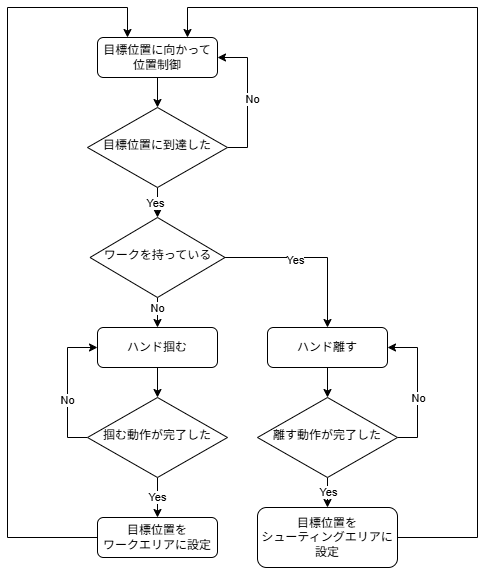

The diagram above was exported from draw.io. Its source (the exported page's mxGraphModel, read from the mxfile embedded in the PNG):
<mxGraphModel dx="1226" dy="620" grid="1" gridSize="10" guides="1" tooltips="1" connect="1" arrows="1" fold="1" page="1" pageScale="1" pageWidth="827" pageHeight="1169" math="0" shadow="0">
  <root>
    <mxCell id="WIyWlLk6GJQsqaUBKTNV-0" />
    <mxCell id="WIyWlLk6GJQsqaUBKTNV-1" parent="WIyWlLk6GJQsqaUBKTNV-0" />
    <mxCell id="LEoUKIHM2NWEmdzKjVlg-9" style="edgeStyle=orthogonalEdgeStyle;rounded=0;orthogonalLoop=1;jettySize=auto;html=1;entryX=0.5;entryY=0;entryDx=0;entryDy=0;" parent="WIyWlLk6GJQsqaUBKTNV-1" source="WIyWlLk6GJQsqaUBKTNV-3" target="WIyWlLk6GJQsqaUBKTNV-6" edge="1">
      <mxGeometry relative="1" as="geometry" />
    </mxCell>
    <mxCell id="WIyWlLk6GJQsqaUBKTNV-3" value="目標位置に向かって位置制御" style="rounded=1;whiteSpace=wrap;html=1;fontSize=12;glass=0;strokeWidth=1;shadow=0;" parent="WIyWlLk6GJQsqaUBKTNV-1" vertex="1">
      <mxGeometry x="160" y="120" width="120" height="40" as="geometry" />
    </mxCell>
    <mxCell id="LEoUKIHM2NWEmdzKjVlg-10" style="edgeStyle=orthogonalEdgeStyle;rounded=0;orthogonalLoop=1;jettySize=auto;html=1;entryX=1;entryY=0.5;entryDx=0;entryDy=0;exitX=1;exitY=0.5;exitDx=0;exitDy=0;" parent="WIyWlLk6GJQsqaUBKTNV-1" source="WIyWlLk6GJQsqaUBKTNV-6" target="WIyWlLk6GJQsqaUBKTNV-3" edge="1">
      <mxGeometry relative="1" as="geometry" />
    </mxCell>
    <mxCell id="LEoUKIHM2NWEmdzKjVlg-22" value="No" style="edgeLabel;html=1;align=center;verticalAlign=middle;resizable=0;points=[];" parent="LEoUKIHM2NWEmdzKjVlg-10" vertex="1" connectable="0">
      <mxGeometry x="-0.0235" y="-4" relative="1" as="geometry">
        <mxPoint as="offset" />
      </mxGeometry>
    </mxCell>
    <mxCell id="LEoUKIHM2NWEmdzKjVlg-11" style="edgeStyle=orthogonalEdgeStyle;rounded=0;orthogonalLoop=1;jettySize=auto;html=1;entryX=0.5;entryY=0;entryDx=0;entryDy=0;" parent="WIyWlLk6GJQsqaUBKTNV-1" source="WIyWlLk6GJQsqaUBKTNV-6" target="LEoUKIHM2NWEmdzKjVlg-3" edge="1">
      <mxGeometry relative="1" as="geometry" />
    </mxCell>
    <mxCell id="LEoUKIHM2NWEmdzKjVlg-23" value="Yes" style="edgeLabel;html=1;align=center;verticalAlign=middle;resizable=0;points=[];" parent="LEoUKIHM2NWEmdzKjVlg-11" vertex="1" connectable="0">
      <mxGeometry x="-0.0071" y="3" relative="1" as="geometry">
        <mxPoint as="offset" />
      </mxGeometry>
    </mxCell>
    <mxCell id="WIyWlLk6GJQsqaUBKTNV-6" value="目標位置に到達した" style="rhombus;whiteSpace=wrap;html=1;shadow=0;fontFamily=Helvetica;fontSize=12;align=center;strokeWidth=1;spacing=6;spacingTop=-4;" parent="WIyWlLk6GJQsqaUBKTNV-1" vertex="1">
      <mxGeometry x="150" y="190" width="140" height="80" as="geometry" />
    </mxCell>
    <mxCell id="LEoUKIHM2NWEmdzKjVlg-15" style="edgeStyle=orthogonalEdgeStyle;rounded=0;orthogonalLoop=1;jettySize=auto;html=1;entryX=0;entryY=0.5;entryDx=0;entryDy=0;exitX=0;exitY=0.5;exitDx=0;exitDy=0;" parent="WIyWlLk6GJQsqaUBKTNV-1" source="WIyWlLk6GJQsqaUBKTNV-10" target="LEoUKIHM2NWEmdzKjVlg-0" edge="1">
      <mxGeometry relative="1" as="geometry" />
    </mxCell>
    <mxCell id="LEoUKIHM2NWEmdzKjVlg-27" value="No" style="edgeLabel;html=1;align=center;verticalAlign=middle;resizable=0;points=[];" parent="LEoUKIHM2NWEmdzKjVlg-15" vertex="1" connectable="0">
      <mxGeometry x="-0.1832" y="1" relative="1" as="geometry">
        <mxPoint as="offset" />
      </mxGeometry>
    </mxCell>
    <mxCell id="LEoUKIHM2NWEmdzKjVlg-19" value="Yes" style="edgeStyle=orthogonalEdgeStyle;rounded=0;orthogonalLoop=1;jettySize=auto;html=1;exitX=0.5;exitY=1;exitDx=0;exitDy=0;entryX=0.5;entryY=0;entryDx=0;entryDy=0;" parent="WIyWlLk6GJQsqaUBKTNV-1" source="WIyWlLk6GJQsqaUBKTNV-10" target="WIyWlLk6GJQsqaUBKTNV-11" edge="1">
      <mxGeometry relative="1" as="geometry">
        <Array as="points">
          <mxPoint x="220" y="580" />
          <mxPoint x="220" y="580" />
        </Array>
      </mxGeometry>
    </mxCell>
    <mxCell id="WIyWlLk6GJQsqaUBKTNV-10" value="掴む動作が完了した" style="rhombus;whiteSpace=wrap;html=1;shadow=0;fontFamily=Helvetica;fontSize=12;align=center;strokeWidth=1;spacing=6;spacingTop=-4;" parent="WIyWlLk6GJQsqaUBKTNV-1" vertex="1">
      <mxGeometry x="150" y="480" width="140" height="80" as="geometry" />
    </mxCell>
    <mxCell id="LEoUKIHM2NWEmdzKjVlg-21" style="edgeStyle=orthogonalEdgeStyle;rounded=0;orthogonalLoop=1;jettySize=auto;html=1;entryX=0.25;entryY=0;entryDx=0;entryDy=0;" parent="WIyWlLk6GJQsqaUBKTNV-1" source="WIyWlLk6GJQsqaUBKTNV-11" target="WIyWlLk6GJQsqaUBKTNV-3" edge="1">
      <mxGeometry relative="1" as="geometry">
        <Array as="points">
          <mxPoint x="70" y="620" />
          <mxPoint x="70" y="90" />
          <mxPoint x="190" y="90" />
        </Array>
      </mxGeometry>
    </mxCell>
    <mxCell id="WIyWlLk6GJQsqaUBKTNV-11" value="目標位置を&lt;br&gt;ワークエリアに設定" style="rounded=1;whiteSpace=wrap;html=1;fontSize=12;glass=0;strokeWidth=1;shadow=0;" parent="WIyWlLk6GJQsqaUBKTNV-1" vertex="1">
      <mxGeometry x="160" y="600" width="120" height="40" as="geometry" />
    </mxCell>
    <mxCell id="LEoUKIHM2NWEmdzKjVlg-14" style="edgeStyle=orthogonalEdgeStyle;rounded=0;orthogonalLoop=1;jettySize=auto;html=1;entryX=0.5;entryY=0;entryDx=0;entryDy=0;" parent="WIyWlLk6GJQsqaUBKTNV-1" source="WIyWlLk6GJQsqaUBKTNV-12" target="LEoUKIHM2NWEmdzKjVlg-13" edge="1">
      <mxGeometry relative="1" as="geometry" />
    </mxCell>
    <mxCell id="WIyWlLk6GJQsqaUBKTNV-12" value="ハンド離す" style="rounded=1;whiteSpace=wrap;html=1;fontSize=12;glass=0;strokeWidth=1;shadow=0;" parent="WIyWlLk6GJQsqaUBKTNV-1" vertex="1">
      <mxGeometry x="330" y="410" width="120" height="40" as="geometry" />
    </mxCell>
    <mxCell id="LEoUKIHM2NWEmdzKjVlg-12" style="edgeStyle=orthogonalEdgeStyle;rounded=0;orthogonalLoop=1;jettySize=auto;html=1;entryX=0.5;entryY=0;entryDx=0;entryDy=0;" parent="WIyWlLk6GJQsqaUBKTNV-1" source="LEoUKIHM2NWEmdzKjVlg-0" target="WIyWlLk6GJQsqaUBKTNV-10" edge="1">
      <mxGeometry relative="1" as="geometry" />
    </mxCell>
    <mxCell id="LEoUKIHM2NWEmdzKjVlg-0" value="ハンド掴む" style="rounded=1;whiteSpace=wrap;html=1;fontSize=12;glass=0;strokeWidth=1;shadow=0;" parent="WIyWlLk6GJQsqaUBKTNV-1" vertex="1">
      <mxGeometry x="160" y="410" width="120" height="40" as="geometry" />
    </mxCell>
    <mxCell id="LEoUKIHM2NWEmdzKjVlg-5" style="edgeStyle=orthogonalEdgeStyle;rounded=0;orthogonalLoop=1;jettySize=auto;html=1;entryX=0.5;entryY=0;entryDx=0;entryDy=0;exitX=1;exitY=0.5;exitDx=0;exitDy=0;" parent="WIyWlLk6GJQsqaUBKTNV-1" source="LEoUKIHM2NWEmdzKjVlg-3" target="WIyWlLk6GJQsqaUBKTNV-12" edge="1">
      <mxGeometry relative="1" as="geometry">
        <mxPoint x="287.5" y="380" as="sourcePoint" />
      </mxGeometry>
    </mxCell>
    <mxCell id="LEoUKIHM2NWEmdzKjVlg-24" value="Yes" style="edgeLabel;html=1;align=center;verticalAlign=middle;resizable=0;points=[];" parent="LEoUKIHM2NWEmdzKjVlg-5" vertex="1" connectable="0">
      <mxGeometry x="-0.1962" y="-2" relative="1" as="geometry">
        <mxPoint as="offset" />
      </mxGeometry>
    </mxCell>
    <mxCell id="LEoUKIHM2NWEmdzKjVlg-8" style="edgeStyle=orthogonalEdgeStyle;rounded=0;orthogonalLoop=1;jettySize=auto;html=1;exitX=0.5;exitY=1;exitDx=0;exitDy=0;entryX=0.5;entryY=0;entryDx=0;entryDy=0;" parent="WIyWlLk6GJQsqaUBKTNV-1" source="LEoUKIHM2NWEmdzKjVlg-3" target="LEoUKIHM2NWEmdzKjVlg-0" edge="1">
      <mxGeometry relative="1" as="geometry" />
    </mxCell>
    <mxCell id="LEoUKIHM2NWEmdzKjVlg-25" value="No" style="edgeLabel;html=1;align=center;verticalAlign=middle;resizable=0;points=[];" parent="LEoUKIHM2NWEmdzKjVlg-8" vertex="1" connectable="0">
      <mxGeometry x="-0.2627" y="-1" relative="1" as="geometry">
        <mxPoint as="offset" />
      </mxGeometry>
    </mxCell>
    <mxCell id="LEoUKIHM2NWEmdzKjVlg-3" value="ワークを持っている" style="rhombus;whiteSpace=wrap;html=1;shadow=0;fontFamily=Helvetica;fontSize=12;align=center;strokeWidth=1;spacing=6;spacingTop=-4;" parent="WIyWlLk6GJQsqaUBKTNV-1" vertex="1">
      <mxGeometry x="152.5" y="300" width="135" height="80" as="geometry" />
    </mxCell>
    <mxCell id="LEoUKIHM2NWEmdzKjVlg-16" style="edgeStyle=orthogonalEdgeStyle;rounded=0;orthogonalLoop=1;jettySize=auto;html=1;entryX=1;entryY=0.5;entryDx=0;entryDy=0;exitX=1;exitY=0.5;exitDx=0;exitDy=0;" parent="WIyWlLk6GJQsqaUBKTNV-1" source="LEoUKIHM2NWEmdzKjVlg-13" target="WIyWlLk6GJQsqaUBKTNV-12" edge="1">
      <mxGeometry relative="1" as="geometry" />
    </mxCell>
    <mxCell id="LEoUKIHM2NWEmdzKjVlg-26" value="No" style="edgeLabel;html=1;align=center;verticalAlign=middle;resizable=0;points=[];" parent="LEoUKIHM2NWEmdzKjVlg-16" vertex="1" connectable="0">
      <mxGeometry x="-0.1496" relative="1" as="geometry">
        <mxPoint as="offset" />
      </mxGeometry>
    </mxCell>
    <mxCell id="LEoUKIHM2NWEmdzKjVlg-18" style="edgeStyle=orthogonalEdgeStyle;rounded=0;orthogonalLoop=1;jettySize=auto;html=1;exitX=0.5;exitY=1;exitDx=0;exitDy=0;entryX=0.5;entryY=0;entryDx=0;entryDy=0;" parent="WIyWlLk6GJQsqaUBKTNV-1" source="LEoUKIHM2NWEmdzKjVlg-13" target="LEoUKIHM2NWEmdzKjVlg-17" edge="1">
      <mxGeometry relative="1" as="geometry" />
    </mxCell>
    <mxCell id="LEoUKIHM2NWEmdzKjVlg-28" value="Yes" style="edgeLabel;html=1;align=center;verticalAlign=middle;resizable=0;points=[];" parent="LEoUKIHM2NWEmdzKjVlg-18" vertex="1" connectable="0">
      <mxGeometry x="-0.0274" relative="1" as="geometry">
        <mxPoint as="offset" />
      </mxGeometry>
    </mxCell>
    <mxCell id="LEoUKIHM2NWEmdzKjVlg-13" value="離す動作が完了した" style="rhombus;whiteSpace=wrap;html=1;shadow=0;fontFamily=Helvetica;fontSize=12;align=center;strokeWidth=1;spacing=6;spacingTop=-4;" parent="WIyWlLk6GJQsqaUBKTNV-1" vertex="1">
      <mxGeometry x="320" y="480" width="140" height="80" as="geometry" />
    </mxCell>
    <mxCell id="LEoUKIHM2NWEmdzKjVlg-20" style="edgeStyle=orthogonalEdgeStyle;rounded=0;orthogonalLoop=1;jettySize=auto;html=1;entryX=0.75;entryY=0;entryDx=0;entryDy=0;" parent="WIyWlLk6GJQsqaUBKTNV-1" source="LEoUKIHM2NWEmdzKjVlg-17" target="WIyWlLk6GJQsqaUBKTNV-3" edge="1">
      <mxGeometry relative="1" as="geometry">
        <Array as="points">
          <mxPoint x="540" y="620" />
          <mxPoint x="540" y="90" />
          <mxPoint x="250" y="90" />
        </Array>
      </mxGeometry>
    </mxCell>
    <mxCell id="LEoUKIHM2NWEmdzKjVlg-17" value="目標位置を&lt;br&gt;シューティングエリアに設定" style="rounded=1;whiteSpace=wrap;html=1;fontSize=12;glass=0;strokeWidth=1;shadow=0;" parent="WIyWlLk6GJQsqaUBKTNV-1" vertex="1">
      <mxGeometry x="320" y="590" width="140" height="60" as="geometry" />
    </mxCell>
  </root>
</mxGraphModel>